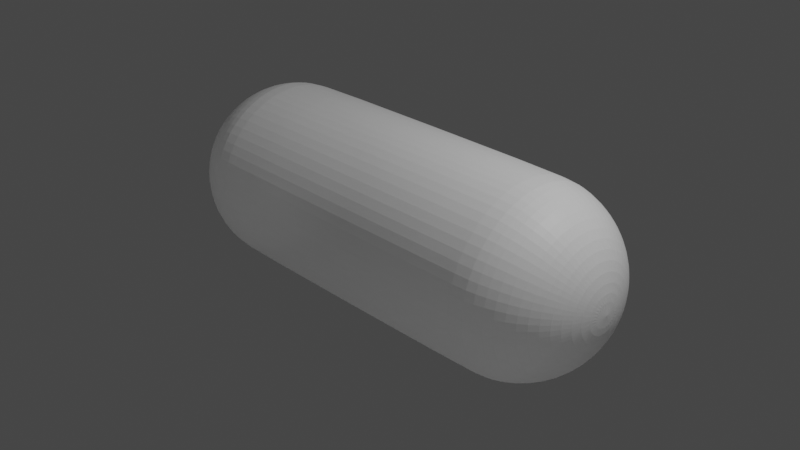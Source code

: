 # Source: capsule.blend  (saved by Blender 2.83.19; exported with 4.5.12 LTS)
import bpy
from mathutils import Matrix  # noqa: F401  (used for matrix-valued properties, if any)

bpy.ops.wm.read_factory_settings(use_empty=True)
scene = bpy.context.scene
scene.name = 'Scene'

# ---- collections
col_collection = bpy.data.collections.new('Collection'); scene.collection.children.link(col_collection)

# ---- materials (node trees are filled in below, after node groups)
mat_material_001 = bpy.data.materials.new('Material.001')
mat_material_001.surface_render_method = 'BLENDED'
mat_material_001.blend_method = 'BLEND'
mat_material_001.alpha_threshold = 0.482
mat_material_001.use_backface_culling = True

# ---- material node trees
mat_material_001.use_nodes = True; mat_material_001.node_tree.nodes.clear()
_N = mat_material_001.node_tree.nodes; _L = mat_material_001.node_tree.links
n0 = _N.new('ShaderNodeBsdfPrincipled'); n0.name = 'Principled BSDF'; n0.location = (10, 300)
n0.distribution = 'GGX'
n0.subsurface_method = 'BURLEY'
n0.inputs[0].default_value = (1.0, 1.0, 1.0, 1.0)
n0.inputs[3].default_value = 1.45
n0.inputs[4].default_value = 0.5872
n0.inputs[27].default_value = (0.0, 0.0, 0.0, 1.0)
n0.inputs[28].default_value = 1.0
n1 = _N.new('ShaderNodeOutputMaterial'); n1.name = 'Material Output'; n1.location = (300, 300)
_L.new(n0.outputs[0], n1.inputs[0])
n1.is_active_output = True

# ---- world
world_world = bpy.data.worlds.new('World'); scene.world = world_world
world_world.use_nodes = True; world_world.node_tree.nodes.clear()
_N = world_world.node_tree.nodes; _L = world_world.node_tree.links
n0 = _N.new('ShaderNodeOutputWorld'); n0.name = 'World Output'; n0.location = (300, 300)
n1 = _N.new('ShaderNodeBackground'); n1.name = 'Background'; n1.location = (10, 300)
n1.inputs[0].default_value = (0.05088, 0.05088, 0.05088, 1.0)
_L.new(n1.outputs[0], n0.inputs[0])
n0.is_active_output = True
world_world.color = (0.05088, 0.05088, 0.05088)
world_world.use_sun_shadow = False
world_world.sun_shadow_jitter_overblur = 0.0

# ---- cameras
cam_camera = bpy.data.cameras.new('Camera')
cam_camera.clip_end = 100.0
cam_camera.ortho_scale = 7.314

# ---- lights
light_light = bpy.data.lights.new('Light', 'POINT')
light_light.transmission_factor = 0.0
light_light.energy = 1000.0
light_light.shadow_soft_size = 0.1
light_light.shadow_maximum_resolution = 0.006
light_light.use_absolute_resolution = True

# ---- meshes
me_sphere = bpy.data.meshes.new('Sphere')
me_sphere.from_pydata([(1.214e-07, 0.1951, 2.589), (1.214e-07, 0.3827, 2.532), (1.214e-07, 0.5556, 2.44), (1.214e-07, 0.7071, 2.315), (1.214e-07, 0.8315, 2.164), (1.214e-07, 0.9239, 1.991), (1.214e-07, 0.9808, 1.803), (-1.21e-07, 0.9985, -1.617), (-1.21e-07, 0.9808, -1.797), (-1.21e-07, 0.5556, -2.434), (0.03806, 0.1913, 2.589), (0.07466, 0.3753, 2.532), (0.1084, 0.5449, 2.44), (0.1379, 0.6935, 2.315), (0.1622, 0.8155, 2.164), (0.1802, 0.9061, 1.991), (0.1913, 0.9619, 1.803), (0.1948, 0.9793, -1.617), (0.1913, 0.9619, -1.797), (0.1802, 0.9061, -1.985), (0.1622, 0.8155, -2.158), (0.1379, 0.6935, -2.309), (0.1084, 0.5449, -2.434), (0.07466, 0.3753, -2.526), (0.03806, 0.1913, -2.583), (0.07466, 0.1802, 2.589), (0.1464, 0.3536, 2.532), (0.2126, 0.5133, 2.44), (0.2706, 0.6533, 2.315), (0.3182, 0.7682, 2.164), (0.3536, 0.8536, 1.991), (0.3753, 0.9061, 1.803), (0.3821, 0.9225, -1.617), (0.3753, 0.9061, -1.797), (0.3536, 0.8536, -1.985), (0.3182, 0.7682, -2.158), (0.2706, 0.6533, -2.309), (0.2126, 0.5133, -2.434), (0.1464, 0.3536, -2.526), (0.07466, 0.1802, -2.583), (0.1084, 0.1622, 2.589), (0.2126, 0.3182, 2.532), (0.3087, 0.4619, 2.44), (0.3928, 0.5879, 2.315), (0.4619, 0.6913, 2.164), (0.5133, 0.7682, 1.991), (0.5449, 0.8155, 1.803), (0.5547, 0.8302, -1.617), (0.5449, 0.8155, -1.797), (0.5133, 0.7682, -1.985), (0.4619, 0.6913, -2.158), (0.3928, 0.5879, -2.309), (0.3087, 0.4619, -2.434), (0.2126, 0.3182, -2.526), (0.1084, 0.1622, -2.583), (0.138, 0.1379, 2.589), (0.2706, 0.2706, 2.532), (0.3928, 0.3928, 2.44), (0.5, 0.5, 2.315), (0.5879, 0.5879, 2.164), (0.6533, 0.6533, 1.991), (0.6935, 0.6935, 1.803), (0.7061, 0.7061, -1.617), (0.6935, 0.6935, -1.797), (0.6533, 0.6533, -1.985), (0.5879, 0.5879, -2.158), (0.5, 0.5, -2.309), (0.3928, 0.3928, -2.434), (0.2706, 0.2706, -2.526), (0.1379, 0.1379, -2.583), (0.1622, 0.1084, 2.589), (0.3182, 0.2126, 2.532), (0.4619, 0.3087, 2.44), (0.5879, 0.3928, 2.315), (0.6913, 0.4619, 2.164), (0.7682, 0.5133, 1.991), (0.8155, 0.5449, 1.803), (0.8302, 0.5547, -1.617), (0.8155, 0.5449, -1.797), (0.7682, 0.5133, -1.985), (0.6913, 0.4619, -2.158), (0.5879, 0.3928, -2.309), (0.4619, 0.3087, -2.434), (0.3182, 0.2126, -2.526), (0.1622, 0.1084, -2.583), (0.1802, 0.07466, 2.589), (0.3536, 0.1464, 2.532), (0.5133, 0.2126, 2.44), (0.6533, 0.2706, 2.315), (0.7682, 0.3182, 2.164), (0.8536, 0.3536, 1.991), (0.9061, 0.3753, 1.803), (0.9225, 0.3821, -1.617), (0.9061, 0.3753, -1.797), (0.8536, 0.3536, -1.985), (0.7682, 0.3182, -2.158), (0.6533, 0.2706, -2.309), (0.5133, 0.2126, -2.434), (0.3536, 0.1464, -2.526), (0.1802, 0.07466, -2.583), (0.1913, 0.03806, 2.589), (0.3753, 0.07466, 2.532), (0.5449, 0.1084, 2.44), (0.6935, 0.1379, 2.315), (0.8155, 0.1622, 2.164), (0.9061, 0.1802, 1.991), (0.9619, 0.1913, 1.803), (0.9793, 0.1948, -1.617), (0.9619, 0.1913, -1.797), (0.9061, 0.1802, -1.985), (0.8155, 0.1622, -2.158), (0.6935, 0.1379, -2.309), (0.5449, 0.1084, -2.434), (0.3753, 0.07466, -2.526), (0.1913, 0.03806, -2.583), (0.1951, -3.266e-07, 2.589), (0.3827, -3.192e-07, 2.532), (0.5556, -3.117e-07, 2.44), (0.7071, -3.192e-07, 2.315), (0.8315, -3.341e-07, 2.164), (0.9239, -2.745e-07, 1.991), (0.9808, -3.937e-07, 1.803), (0.9985, -3.799e-07, -1.617), (0.9808, -3.937e-07, -1.797), (0.9239, -2.298e-07, -1.985), (0.8315, -3.341e-07, -2.158), (0.7071, -3.192e-07, -2.309), (0.5556, -3.415e-07, -2.434), (0.3827, -3.043e-07, -2.526), (0.1951, -3.08e-07, -2.583), (0.1913, -0.03806, 2.589), (0.3753, -0.07466, 2.532), (0.5449, -0.1084, 2.44), (0.6935, -0.138, 2.315), (0.8155, -0.1622, 2.164), (0.9061, -0.1802, 1.991), (0.9619, -0.1913, 1.803), (0.9793, -0.1948, -1.617), (0.9619, -0.1913, -1.797), (0.9061, -0.1802, -1.985), (0.8155, -0.1622, -2.158), (0.6935, -0.138, -2.309), (0.5449, -0.1084, -2.434), (0.3753, -0.07466, -2.526), (0.1913, -0.03806, -2.583), (0.1802, -0.07466, 2.589), (0.3536, -0.1464, 2.532), (0.5133, -0.2126, 2.44), (0.6533, -0.2706, 2.315), (0.7682, -0.3182, 2.164), (0.8536, -0.3536, 1.991), (0.9061, -0.3753, 1.803), (0.9225, -0.3821, -1.617), (0.9061, -0.3753, -1.797), (0.8536, -0.3536, -1.985), (0.7682, -0.3182, -2.158), (0.6533, -0.2706, -2.309), (0.5133, -0.2126, -2.434), (0.3536, -0.1464, -2.526), (0.1802, -0.07466, -2.583), (0.1622, -0.1084, 2.589), (0.3182, -0.2126, 2.532), (0.4619, -0.3087, 2.44), (0.5879, -0.3928, 2.315), (0.6913, -0.4619, 2.164), (0.7682, -0.5133, 1.991), (0.8155, -0.5449, 1.803), (0.8302, -0.5547, -1.617), (0.8155, -0.5449, -1.797), (0.7682, -0.5133, -1.985), (0.6913, -0.4619, -2.158), (0.5879, -0.3928, -2.309), (0.4619, -0.3087, -2.434), (0.3182, -0.2126, -2.526), (0.1622, -0.1084, -2.583), (0.1379, -0.138, 2.589), (0.2706, -0.2706, 2.532), (0.3928, -0.3928, 2.44), (0.5, -0.5, 2.315), (0.5879, -0.5879, 2.164), (0.6533, -0.6533, 1.991), (0.6935, -0.6935, 1.803), (0.7061, -0.7061, -1.617), (0.6935, -0.6935, -1.797), (0.6533, -0.6533, -1.985), (0.5879, -0.5879, -2.158), (0.5, -0.5, -2.309), (0.3928, -0.3928, -2.434), (0.2706, -0.2706, -2.526), (0.1379, -0.138, -2.583), (0.1084, -0.1622, 2.589), (0.2126, -0.3182, 2.532), (0.3087, -0.4619, 2.44), (0.3928, -0.5879, 2.315), (0.4619, -0.6913, 2.164), (0.5133, -0.7682, 1.991), (0.5449, -0.8155, 1.803), (0.5547, -0.8302, -1.617), (0.5449, -0.8155, -1.797), (0.5133, -0.7682, -1.985), (0.4619, -0.6913, -2.158), (0.3928, -0.5879, -2.309), (0.3087, -0.4619, -2.434), (0.2126, -0.3182, -2.526), (0.1084, -0.1622, -2.583), (-1.21e-07, -3.258e-07, -2.602), (0.07466, -0.1802, 2.589), (0.1464, -0.3536, 2.532), (0.2126, -0.5133, 2.44), (0.2706, -0.6533, 2.315), (0.3182, -0.7682, 2.164), (0.3536, -0.8536, 1.991), (0.3753, -0.9061, 1.803), (0.3821, -0.9225, -1.617), (0.3753, -0.9061, -1.797), (0.3536, -0.8536, -1.985), (0.3182, -0.7682, -2.158), (0.2706, -0.6533, -2.309), (0.2126, -0.5133, -2.434), (0.1464, -0.3536, -2.526), (0.07466, -0.1802, -2.583), (0.03806, -0.1913, 2.589), (0.07466, -0.3753, 2.532), (0.1084, -0.5449, 2.44), (0.1379, -0.6935, 2.315), (0.1622, -0.8155, 2.164), (0.1802, -0.9061, 1.991), (0.1913, -0.9619, 1.803), (0.1948, -0.9793, -1.617), (0.1913, -0.9619, -1.797), (0.1802, -0.9061, -1.985), (0.1622, -0.8155, -2.158), (0.1379, -0.6935, -2.309), (0.1084, -0.5449, -2.434), (0.07466, -0.3753, -2.526), (0.03806, -0.1913, -2.583), (1.142e-07, -0.1951, 2.589), (1.626e-07, -0.3827, 2.532), (1.477e-07, -0.5556, 2.44), (9.558e-08, -0.7071, 2.315), (3.598e-08, -0.8315, 2.164), (1.85e-07, -0.9239, 1.991), (3.598e-08, -0.9808, 1.803), (-2.201e-07, -0.9985, -1.617), (-2.064e-07, -0.9808, -1.797), (-5.739e-08, -0.9239, -1.985), (-2.064e-07, -0.8315, -2.158), (-1.468e-07, -0.7071, -2.309), (-1.319e-07, -0.5556, -2.434), (-1.17e-07, -0.3827, -2.526), (-1.17e-07, -0.1951, -2.583), (-0.03806, -0.1913, 2.589), (-0.07466, -0.3753, 2.532), (-0.1084, -0.5449, 2.44), (-0.1379, -0.6935, 2.315), (-0.1622, -0.8155, 2.164), (-0.1802, -0.9061, 1.991), (-0.1913, -0.9619, 1.803), (-0.1948, -0.9793, -1.617), (-0.1913, -0.9619, -1.797), (-0.1802, -0.9061, -1.985), (-0.1622, -0.8155, -2.158), (-0.1379, -0.6935, -2.309), (-0.1084, -0.5449, -2.434), (-0.07466, -0.3753, -2.526), (-0.03806, -0.1913, -2.583), (-0.07466, -0.1802, 2.589), (-0.1464, -0.3536, 2.532), (-0.2126, -0.5133, 2.44), (-0.2706, -0.6533, 2.315), (-0.3182, -0.7682, 2.164), (-0.3536, -0.8536, 1.991), (-0.3753, -0.9061, 1.803), (-0.3821, -0.9225, -1.617), (-0.3753, -0.9061, -1.797), (-0.3536, -0.8536, -1.985), (-0.3182, -0.7682, -2.158), (-0.2706, -0.6533, -2.309), (-0.2126, -0.5133, -2.434), (-0.1464, -0.3536, -2.526), (-0.07466, -0.1802, -2.583), (-0.1084, -0.1622, 2.589), (-0.2126, -0.3182, 2.532), (-0.3087, -0.4619, 2.44), (-0.3928, -0.5879, 2.315), (-0.4619, -0.6913, 2.164), (-0.5133, -0.7682, 1.991), (-0.5449, -0.8155, 1.803), (-0.5547, -0.8302, -1.617), (-0.5449, -0.8155, -1.797), (-0.5133, -0.7682, -1.985), (-0.4619, -0.6913, -2.158), (-0.3928, -0.5879, -2.309), (-0.3087, -0.4619, -2.434), (-0.2126, -0.3182, -2.526), (-0.1084, -0.1622, -2.583), (-1.09e-07, -5.562e-07, 2.608), (-0.1379, -0.138, 2.589), (-0.2706, -0.2706, 2.532), (-0.3928, -0.3928, 2.44), (-0.5, -0.5, 2.315), (-0.5879, -0.5879, 2.164), (-0.6533, -0.6533, 1.991), (-0.6935, -0.6935, 1.803), (-0.7061, -0.7061, -1.617), (-0.6935, -0.6935, -1.797), (-0.6533, -0.6533, -1.985), (-0.5879, -0.5879, -2.158), (-0.5, -0.5, -2.309), (-0.3928, -0.3928, -2.434), (-0.2706, -0.2706, -2.526), (-0.1379, -0.1379, -2.583), (-0.1622, -0.1084, 2.589), (-0.3182, -0.2126, 2.532), (-0.4619, -0.3087, 2.44), (-0.5879, -0.3928, 2.315), (-0.6913, -0.4619, 2.164), (-0.7682, -0.5133, 1.991), (-0.8155, -0.5449, 1.803), (-0.8302, -0.5547, -1.617), (-0.8155, -0.5449, -1.797), (-0.7682, -0.5133, -1.985), (-0.6913, -0.4619, -2.158), (-0.5879, -0.3928, -2.309), (-0.4619, -0.3087, -2.434), (-0.3182, -0.2126, -2.526), (-0.1622, -0.1084, -2.583), (-0.1802, -0.07466, 2.589), (-0.3536, -0.1464, 2.532), (-0.5133, -0.2126, 2.44), (-0.6533, -0.2706, 2.315), (-0.7682, -0.3182, 2.164), (-0.8536, -0.3536, 1.991), (-0.9061, -0.3753, 1.803), (-0.9225, -0.3821, -1.617), (-0.9061, -0.3753, -1.797), (-0.8536, -0.3536, -1.985), (-0.7682, -0.3182, -2.158), (-0.6533, -0.2706, -2.309), (-0.5133, -0.2126, -2.434), (-0.3536, -0.1464, -2.526), (-0.1802, -0.07466, -2.583), (-0.1913, -0.03806, 2.589), (-0.3753, -0.07466, 2.532), (-0.5449, -0.1084, 2.44), (-0.6935, -0.1379, 2.315), (-0.8155, -0.1622, 2.164), (-0.9061, -0.1802, 1.991), (-0.9619, -0.1913, 1.803), (-0.9793, -0.1948, -1.617), (-0.9619, -0.1913, -1.797), (-0.9061, -0.1802, -1.985), (-0.8155, -0.1622, -2.158), (-0.6935, -0.1379, -2.309), (-0.5449, -0.1084, -2.434), (-0.3753, -0.07466, -2.526), (-0.1913, -0.03806, -2.583), (-0.1951, -3.117e-07, 2.589), (-0.3827, -2.819e-07, 2.532), (-0.5556, -2.819e-07, 2.44), (-0.7071, -1.851e-07, 2.315), (-0.8315, -1.404e-07, 2.164), (-0.9239, -3.192e-07, 1.991), (-0.9808, -9.567e-08, 1.803), (-0.9985, -1.369e-07, -1.617), (-0.9808, -9.567e-08, -1.797), (-0.9239, -3.192e-07, -1.985), (-0.8315, -1.404e-07, -2.158), (-0.7071, -1.851e-07, -2.309), (-0.5556, -2.596e-07, -2.434), (-0.3827, -2.521e-07, -2.526), (-0.1951, -3.155e-07, -2.583), (-0.1913, 0.03806, 2.589), (-0.3753, 0.07466, 2.532), (-0.5449, 0.1084, 2.44), (-0.6935, 0.1379, 2.315), (-0.8155, 0.1622, 2.164), (-0.9061, 0.1802, 1.991), (-0.9619, 0.1913, 1.803), (-0.9793, 0.1948, -1.617), (-0.9619, 0.1913, -1.797), (-0.9061, 0.1802, -1.985), (-0.8155, 0.1622, -2.158), (-0.6935, 0.1379, -2.309), (-0.5449, 0.1084, -2.434), (-0.3753, 0.07466, -2.526), (-0.1913, 0.03806, -2.583), (-0.1802, 0.07466, 2.589), (-0.3536, 0.1464, 2.532), (-0.5133, 0.2126, 2.44), (-0.6533, 0.2706, 2.315), (-0.7682, 0.3182, 2.164), (-0.8536, 0.3536, 1.991), (-0.9061, 0.3753, 1.803), (-0.9225, 0.3821, -1.617), (-0.9061, 0.3753, -1.797), (-0.8536, 0.3536, -1.985), (-0.7682, 0.3182, -2.158), (-0.6533, 0.2706, -2.309), (-0.5133, 0.2126, -2.434), (-0.3536, 0.1464, -2.526), (-0.1802, 0.07466, -2.583), (-0.1622, 0.1084, 2.589), (-0.3182, 0.2126, 2.532), (-0.4619, 0.3087, 2.44), (-0.5879, 0.3928, 2.315), (-0.6913, 0.4619, 2.164), (-0.7682, 0.5133, 1.991), (-0.8155, 0.5449, 1.803), (-0.8302, 0.5547, -1.617), (-0.8155, 0.5449, -1.797), (-0.7682, 0.5133, -1.985), (-0.6913, 0.4619, -2.158), (-0.5879, 0.3928, -2.309), (-0.4619, 0.3087, -2.434), (-0.3182, 0.2126, -2.526), (-0.1622, 0.1084, -2.583), (-0.1379, 0.1379, 2.589), (-0.2706, 0.2706, 2.532), (-0.3928, 0.3928, 2.44), (-0.5, 0.5, 2.315), (-0.5879, 0.5879, 2.164), (-0.6533, 0.6533, 1.991), (-0.6935, 0.6935, 1.803), (-0.7061, 0.7061, -1.617), (-0.6935, 0.6935, -1.797), (-0.6533, 0.6533, -1.985), (-0.5879, 0.5879, -2.158), (-0.5, 0.5, -2.309), (-0.3928, 0.3928, -2.434), (-0.2706, 0.2706, -2.526), (-0.1379, 0.1379, -2.583), (-0.1084, 0.1622, 2.589), (-0.2126, 0.3182, 2.532), (-0.3087, 0.4619, 2.44), (-0.3928, 0.5879, 2.315), (-0.4619, 0.6913, 2.164), (-0.5133, 0.7682, 1.991), (-0.5449, 0.8155, 1.803), (-0.5547, 0.8302, -1.617), (-0.5449, 0.8155, -1.797), (-0.5133, 0.7682, -1.985), (-0.4619, 0.6913, -2.158), (-0.3928, 0.5879, -2.309), (-0.3087, 0.4619, -2.434), (-0.2126, 0.3182, -2.526), (-0.1084, 0.1622, -2.583), (-0.07466, 0.1802, 2.589), (-0.1464, 0.3536, 2.532), (-0.2126, 0.5133, 2.44), (-0.2706, 0.6533, 2.315), (-0.3182, 0.7682, 2.164), (-0.3536, 0.8536, 1.991), (-0.3753, 0.9061, 1.803), (-0.3821, 0.9225, -1.617), (-0.3753, 0.9061, -1.797), (-0.3536, 0.8536, -1.985), (-0.3182, 0.7682, -2.158), (-0.2706, 0.6533, -2.309), (-0.2126, 0.5133, -2.434), (-0.1464, 0.3536, -2.526), (-0.07466, 0.1802, -2.583), (-0.03806, 0.1913, 2.589), (-0.07466, 0.3753, 2.532), (-0.1084, 0.5449, 2.44), (-0.1379, 0.6935, 2.315), (-0.1622, 0.8155, 2.164), (-0.1802, 0.9061, 1.991), (-0.1913, 0.9619, 1.803), (-0.1948, 0.9793, -1.617), (-0.1913, 0.9619, -1.797), (-0.1802, 0.9061, -1.985), (-0.1622, 0.8155, -2.158), (-0.1379, 0.6935, -2.309), (-0.1084, 0.5449, -2.434), (-0.07466, 0.3753, -2.526), (-0.03806, 0.1913, -2.583), (-5.739e-08, 0.9239, -1.985), (1.512e-07, 0.8315, -2.158), (3.202e-08, 0.7071, -2.309), (-4.249e-08, 0.3827, -2.526), (-1.058e-07, 0.1951, -2.583), (1.214e-07, 0.998, 1.629), (0.1947, 0.9788, 1.629), (0.3819, 0.922, 1.629), (0.5544, 0.8298, 1.629), (0.7057, 0.7057, 1.629), (0.8298, 0.5544, 1.629), (0.922, 0.3819, 1.629), (0.9788, 0.1947, 1.629), (0.998, -3.804e-07, 1.629), (0.9788, -0.1947, 1.629), (0.922, -0.3819, 1.629), (0.8298, -0.5544, 1.629), (0.7057, -0.7057, 1.629), (0.5544, -0.8298, 1.629), (0.3819, -0.922, 1.629), (0.1947, -0.9788, 1.629), (2.266e-08, -0.998, 1.629), (-0.1947, -0.9788, 1.629), (-0.3819, -0.922, 1.629), (-0.5544, -0.8298, 1.629), (-0.7057, -0.7057, 1.629), (-0.8298, -0.5544, 1.629), (-0.922, -0.3819, 1.629), (-0.9788, -0.1947, 1.629), (-0.998, -1.356e-07, 1.629), (-0.9788, 0.1947, 1.629), (-0.922, 0.3819, 1.629), (-0.8298, 0.5544, 1.629), (-0.7057, 0.7057, 1.629), (-0.5544, 0.8298, 1.629), (-0.3819, 0.922, 1.629), (-0.1947, 0.9788, 1.629)], [], [(5, 4, 14, 15), (480, 9, 22, 23), (6, 5, 15, 16), (481, 480, 23, 24), (482, 6, 16, 483), (0, 296, 10), (205, 481, 24), (8, 7, 17, 18), (1, 0, 10, 11), (477, 8, 18, 19), (2, 1, 11, 12), (478, 477, 19, 20), (3, 2, 12, 13), (479, 478, 20, 21), (4, 3, 13, 14), (9, 479, 21, 22), (21, 20, 35, 36), (14, 13, 28, 29), (22, 21, 36, 37), (15, 14, 29, 30), (23, 22, 37, 38), (16, 15, 30, 31), (24, 23, 38, 39), (483, 16, 31, 484), (10, 296, 25), (205, 24, 39), (18, 17, 32, 33), (11, 10, 25, 26), (19, 18, 33, 34), (12, 11, 26, 27), (20, 19, 34, 35), (13, 12, 27, 28), (205, 39, 54), (33, 32, 47, 48), (26, 25, 40, 41), (34, 33, 48, 49), (27, 26, 41, 42), (35, 34, 49, 50), (28, 27, 42, 43), (36, 35, 50, 51), (29, 28, 43, 44), (37, 36, 51, 52), (30, 29, 44, 45), (38, 37, 52, 53), (31, 30, 45, 46), (39, 38, 53, 54), (484, 31, 46, 485), (25, 296, 40), (52, 51, 66, 67), (45, 44, 59, 60), (53, 52, 67, 68), (46, 45, 60, 61), (54, 53, 68, 69), (485, 46, 61, 486), (40, 296, 55), (205, 54, 69), (48, 47, 62, 63), (41, 40, 55, 56), (49, 48, 63, 64), (42, 41, 56, 57), (50, 49, 64, 65), (43, 42, 57, 58), (51, 50, 65, 66), (44, 43, 58, 59), (56, 55, 70, 71), (64, 63, 78, 79), (57, 56, 71, 72), (65, 64, 79, 80), (58, 57, 72, 73), (66, 65, 80, 81), (59, 58, 73, 74), (67, 66, 81, 82), (60, 59, 74, 75), (68, 67, 82, 83), (61, 60, 75, 76), (69, 68, 83, 84), (486, 61, 76, 487), (55, 296, 70), (205, 69, 84), (63, 62, 77, 78), (75, 74, 89, 90), (83, 82, 97, 98), (76, 75, 90, 91), (84, 83, 98, 99), (487, 76, 91, 488), (70, 296, 85), (205, 84, 99), (78, 77, 92, 93), (71, 70, 85, 86), (79, 78, 93, 94), (72, 71, 86, 87), (80, 79, 94, 95), (73, 72, 87, 88), (81, 80, 95, 96), (74, 73, 88, 89), (82, 81, 96, 97), (94, 93, 108, 109), (87, 86, 101, 102), (95, 94, 109, 110), (88, 87, 102, 103), (96, 95, 110, 111), (89, 88, 103, 104), (97, 96, 111, 112), (90, 89, 104, 105), (98, 97, 112, 113), (91, 90, 105, 106), (99, 98, 113, 114), (488, 91, 106, 489), (85, 296, 100), (205, 99, 114), (93, 92, 107, 108), (86, 85, 100, 101), (113, 112, 127, 128), (106, 105, 120, 121), (114, 113, 128, 129), (489, 106, 121, 490), (100, 296, 115), (205, 114, 129), (108, 107, 122, 123), (101, 100, 115, 116), (109, 108, 123, 124), (102, 101, 116, 117), (110, 109, 124, 125), (103, 102, 117, 118), (111, 110, 125, 126), (104, 103, 118, 119), (112, 111, 126, 127), (105, 104, 119, 120), (117, 116, 131, 132), (125, 124, 139, 140), (118, 117, 132, 133), (126, 125, 140, 141), (119, 118, 133, 134), (127, 126, 141, 142), (120, 119, 134, 135), (128, 127, 142, 143), (121, 120, 135, 136), (129, 128, 143, 144), (490, 121, 136, 491), (115, 296, 130), (205, 129, 144), (123, 122, 137, 138), (116, 115, 130, 131), (124, 123, 138, 139), (136, 135, 150, 151), (144, 143, 158, 159), (491, 136, 151, 492), (130, 296, 145), (205, 144, 159), (138, 137, 152, 153), (131, 130, 145, 146), (139, 138, 153, 154), (132, 131, 146, 147), (140, 139, 154, 155), (133, 132, 147, 148), (141, 140, 155, 156), (134, 133, 148, 149), (142, 141, 156, 157), (135, 134, 149, 150), (143, 142, 157, 158), (155, 154, 169, 170), (148, 147, 162, 163), (156, 155, 170, 171), (149, 148, 163, 164), (157, 156, 171, 172), (150, 149, 164, 165), (158, 157, 172, 173), (151, 150, 165, 166), (159, 158, 173, 174), (492, 151, 166, 493), (145, 296, 160), (205, 159, 174), (153, 152, 167, 168), (146, 145, 160, 161), (154, 153, 168, 169), (147, 146, 161, 162), (174, 173, 188, 189), (493, 166, 181, 494), (160, 296, 175), (205, 174, 189), (168, 167, 182, 183), (161, 160, 175, 176), (169, 168, 183, 184), (162, 161, 176, 177), (170, 169, 184, 185), (163, 162, 177, 178), (171, 170, 185, 186), (164, 163, 178, 179), (172, 171, 186, 187), (165, 164, 179, 180), (173, 172, 187, 188), (166, 165, 180, 181), (186, 185, 200, 201), (179, 178, 193, 194), (187, 186, 201, 202), (180, 179, 194, 195), (188, 187, 202, 203), (181, 180, 195, 196), (189, 188, 203, 204), (494, 181, 196, 495), (175, 296, 190), (205, 189, 204), (183, 182, 197, 198), (176, 175, 190, 191), (184, 183, 198, 199), (177, 176, 191, 192), (185, 184, 199, 200), (178, 177, 192, 193), (190, 296, 206), (205, 204, 220), (198, 197, 213, 214), (191, 190, 206, 207), (199, 198, 214, 215), (192, 191, 207, 208), (200, 199, 215, 216), (193, 192, 208, 209), (201, 200, 216, 217), (194, 193, 209, 210), (202, 201, 217, 218), (195, 194, 210, 211), (203, 202, 218, 219), (196, 195, 211, 212), (204, 203, 219, 220), (495, 196, 212, 496), (210, 209, 224, 225), (218, 217, 232, 233), (211, 210, 225, 226), (219, 218, 233, 234), (212, 211, 226, 227), (220, 219, 234, 235), (496, 212, 227, 497), (206, 296, 221), (205, 220, 235), (214, 213, 228, 229), (207, 206, 221, 222), (215, 214, 229, 230), (208, 207, 222, 223), (216, 215, 230, 231), (209, 208, 223, 224), (217, 216, 231, 232), (229, 228, 243, 244), (222, 221, 236, 237), (230, 229, 244, 245), (223, 222, 237, 238), (231, 230, 245, 246), (224, 223, 238, 239), (232, 231, 246, 247), (225, 224, 239, 240), (233, 232, 247, 248), (226, 225, 240, 241), (234, 233, 248, 249), (227, 226, 241, 242), (235, 234, 249, 250), (497, 227, 242, 498), (221, 296, 236), (205, 235, 250), (248, 247, 262, 263), (241, 240, 255, 256), (249, 248, 263, 264), (242, 241, 256, 257), (250, 249, 264, 265), (498, 242, 257, 499), (236, 296, 251), (205, 250, 265), (244, 243, 258, 259), (237, 236, 251, 252), (245, 244, 259, 260), (238, 237, 252, 253), (246, 245, 260, 261), (239, 238, 253, 254), (247, 246, 261, 262), (240, 239, 254, 255), (252, 251, 266, 267), (260, 259, 274, 275), (253, 252, 267, 268), (261, 260, 275, 276), (254, 253, 268, 269), (262, 261, 276, 277), (255, 254, 269, 270), (263, 262, 277, 278), (256, 255, 270, 271), (264, 263, 278, 279), (257, 256, 271, 272), (265, 264, 279, 280), (499, 257, 272, 500), (251, 296, 266), (205, 265, 280), (259, 258, 273, 274), (271, 270, 285, 286), (279, 278, 293, 294), (272, 271, 286, 287), (280, 279, 294, 295), (500, 272, 287, 501), (266, 296, 281), (205, 280, 295), (274, 273, 288, 289), (267, 266, 281, 282), (275, 274, 289, 290), (268, 267, 282, 283), (276, 275, 290, 291), (269, 268, 283, 284), (277, 276, 291, 292), (270, 269, 284, 285), (278, 277, 292, 293), (290, 289, 305, 306), (283, 282, 298, 299), (291, 290, 306, 307), (284, 283, 299, 300), (292, 291, 307, 308), (285, 284, 300, 301), (293, 292, 308, 309), (286, 285, 301, 302), (294, 293, 309, 310), (287, 286, 302, 303), (295, 294, 310, 311), (501, 287, 303, 502), (281, 296, 297), (205, 295, 311), (289, 288, 304, 305), (282, 281, 297, 298), (310, 309, 324, 325), (303, 302, 317, 318), (311, 310, 325, 326), (502, 303, 318, 503), (297, 296, 312), (205, 311, 326), (305, 304, 319, 320), (298, 297, 312, 313), (306, 305, 320, 321), (299, 298, 313, 314), (307, 306, 321, 322), (300, 299, 314, 315), (308, 307, 322, 323), (301, 300, 315, 316), (309, 308, 323, 324), (302, 301, 316, 317), (322, 321, 336, 337), (315, 314, 329, 330), (323, 322, 337, 338), (316, 315, 330, 331), (324, 323, 338, 339), (317, 316, 331, 332), (325, 324, 339, 340), (318, 317, 332, 333), (326, 325, 340, 341), (503, 318, 333, 504), (312, 296, 327), (205, 326, 341), (320, 319, 334, 335), (313, 312, 327, 328), (321, 320, 335, 336), (314, 313, 328, 329), (341, 340, 355, 356), (504, 333, 348, 505), (327, 296, 342), (205, 341, 356), (335, 334, 349, 350), (328, 327, 342, 343), (336, 335, 350, 351), (329, 328, 343, 344), (337, 336, 351, 352), (330, 329, 344, 345), (338, 337, 352, 353), (331, 330, 345, 346), (339, 338, 353, 354), (332, 331, 346, 347), (340, 339, 354, 355), (333, 332, 347, 348), (345, 344, 359, 360), (353, 352, 367, 368), (346, 345, 360, 361), (354, 353, 368, 369), (347, 346, 361, 362), (355, 354, 369, 370), (348, 347, 362, 363), (356, 355, 370, 371), (505, 348, 363, 506), (342, 296, 357), (205, 356, 371), (350, 349, 364, 365), (343, 342, 357, 358), (351, 350, 365, 366), (344, 343, 358, 359), (352, 351, 366, 367), (506, 363, 378, 507), (357, 296, 372), (205, 371, 386), (365, 364, 379, 380), (358, 357, 372, 373), (366, 365, 380, 381), (359, 358, 373, 374), (367, 366, 381, 382), (360, 359, 374, 375), (368, 367, 382, 383), (361, 360, 375, 376), (369, 368, 383, 384), (362, 361, 376, 377), (370, 369, 384, 385), (363, 362, 377, 378), (371, 370, 385, 386), (383, 382, 397, 398), (376, 375, 390, 391), (384, 383, 398, 399), (377, 376, 391, 392), (385, 384, 399, 400), (378, 377, 392, 393), (386, 385, 400, 401), (507, 378, 393, 508), (372, 296, 387), (205, 386, 401), (380, 379, 394, 395), (373, 372, 387, 388), (381, 380, 395, 396), (374, 373, 388, 389), (382, 381, 396, 397), (375, 374, 389, 390), (387, 296, 402), (205, 401, 416), (395, 394, 409, 410), (388, 387, 402, 403), (396, 395, 410, 411), (389, 388, 403, 404), (397, 396, 411, 412), (390, 389, 404, 405), (398, 397, 412, 413), (391, 390, 405, 406), (399, 398, 413, 414), (392, 391, 406, 407), (400, 399, 414, 415), (393, 392, 407, 408), (401, 400, 415, 416), (508, 393, 408, 509), (406, 405, 420, 421), (414, 413, 428, 429), (407, 406, 421, 422), (415, 414, 429, 430), (408, 407, 422, 423), (416, 415, 430, 431), (509, 408, 423, 510), (402, 296, 417), (205, 416, 431), (410, 409, 424, 425), (403, 402, 417, 418), (411, 410, 425, 426), (404, 403, 418, 419), (412, 411, 426, 427), (405, 404, 419, 420), (413, 412, 427, 428), (425, 424, 439, 440), (418, 417, 432, 433), (426, 425, 440, 441), (419, 418, 433, 434), (427, 426, 441, 442), (420, 419, 434, 435), (428, 427, 442, 443), (421, 420, 435, 436), (429, 428, 443, 444), (422, 421, 436, 437), (430, 429, 444, 445), (423, 422, 437, 438), (431, 430, 445, 446), (510, 423, 438, 511), (417, 296, 432), (205, 431, 446), (444, 443, 458, 459), (437, 436, 451, 452), (445, 444, 459, 460), (438, 437, 452, 453), (446, 445, 460, 461), (511, 438, 453, 512), (432, 296, 447), (205, 446, 461), (440, 439, 454, 455), (433, 432, 447, 448), (441, 440, 455, 456), (434, 433, 448, 449), (442, 441, 456, 457), (435, 434, 449, 450), (443, 442, 457, 458), (436, 435, 450, 451), (456, 455, 470, 471), (449, 448, 463, 464), (457, 456, 471, 472), (450, 449, 464, 465), (458, 457, 472, 473), (451, 450, 465, 466), (459, 458, 473, 474), (452, 451, 466, 467), (460, 459, 474, 475), (453, 452, 467, 468), (461, 460, 475, 476), (512, 453, 468, 513), (447, 296, 462), (205, 461, 476), (455, 454, 469, 470), (448, 447, 462, 463), (475, 474, 9, 480), (468, 467, 5, 6), (476, 475, 480, 481), (513, 468, 6, 482), (462, 296, 0), (205, 476, 481), (470, 469, 7, 8), (463, 462, 0, 1), (471, 470, 8, 477), (464, 463, 1, 2), (472, 471, 477, 478), (465, 464, 2, 3), (473, 472, 478, 479), (466, 465, 3, 4), (474, 473, 479, 9), (467, 466, 4, 5), (469, 513, 482, 7), (454, 512, 513, 469), (439, 511, 512, 454), (424, 510, 511, 439), (409, 509, 510, 424), (394, 508, 509, 409), (379, 507, 508, 394), (364, 506, 507, 379), (349, 505, 506, 364), (334, 504, 505, 349), (319, 503, 504, 334), (304, 502, 503, 319), (288, 501, 502, 304), (273, 500, 501, 288), (258, 499, 500, 273), (243, 498, 499, 258), (228, 497, 498, 243), (213, 496, 497, 228), (197, 495, 496, 213), (182, 494, 495, 197), (167, 493, 494, 182), (152, 492, 493, 167), (137, 491, 492, 152), (122, 490, 491, 137), (107, 489, 490, 122), (92, 488, 489, 107), (77, 487, 488, 92), (62, 486, 487, 77), (47, 485, 486, 62), (32, 484, 485, 47), (17, 483, 484, 32), (7, 482, 483, 17)])
_uv = me_sphere.uv_layers.new(name='UVMap')
_uv.uv.foreach_set('vector', [0.75, 0.625, 0.75, 0.6875, 0.7188, 0.6875, 0.7188, 0.625, 0.75, 0.125, 0.75, 0.1875, 0.7188, 0.1875, 0.7188, 0.125, 0.75, 0.5625, 0.75, 0.625, 0.7188, 0.625, 0.7188, 0.5625, 0.75, 0.0625, 0.75, 0.125, 0.7188, 0.125, 0.7187, 0.0625, 0.75, 0.5066, 0.75, 0.5625, 0.7188, 0.5625, 0.7188, 0.5066, 0.75, 0.9375, 0.7344, 1.0, 0.7187, 0.9375, 0.7344, 0.0, 0.75, 0.0625, 0.7187, 0.0625, 0.75, 0.4375, 0.75, 0.4951, 0.7188, 0.4951, 0.7188, 0.4375, 0.75, 0.875, 0.75, 0.9375, 0.7187, 0.9375, 0.7188, 0.875, 0.75, 0.375, 0.75, 0.4375, 0.7188, 0.4375, 0.7188, 0.375, 0.75, 0.8125, 0.75, 0.875, 0.7188, 0.875, 0.7188, 0.8125, 0.75, 0.3125, 0.75, 0.375, 0.7188, 0.375, 0.7188, 0.3125, 0.75, 0.75, 0.75, 0.8125, 0.7188, 0.8125, 0.7188, 0.75, 0.75, 0.25, 0.75, 0.3125, 0.7188, 0.3125, 0.7188, 0.25, 0.75, 0.6875, 0.75, 0.75, 0.7188, 0.75, 0.7188, 0.6875, 0.75, 0.1875, 0.75, 0.25, 0.7188, 0.25, 0.7188, 0.1875, 0.7188, 0.25, 0.7188, 0.3125, 0.6875, 0.3125, 0.6875, 0.25, 0.7188, 0.6875, 0.7188, 0.75, 0.6875, 0.75, 0.6875, 0.6875, 0.7188, 0.1875, 0.7188, 0.25, 0.6875, 0.25, 0.6875, 0.1875, 0.7188, 0.625, 0.7188, 0.6875, 0.6875, 0.6875, 0.6875, 0.625, 0.7188, 0.125, 0.7188, 0.1875, 0.6875, 0.1875, 0.6875, 0.125, 0.7188, 0.5625, 0.7188, 0.625, 0.6875, 0.625, 0.6875, 0.5625, 0.7187, 0.0625, 0.7188, 0.125, 0.6875, 0.125, 0.6875, 0.0625, 0.7188, 0.5066, 0.7188, 0.5625, 0.6875, 0.5625, 0.6875, 0.5066, 0.7187, 0.9375, 0.7031, 1.0, 0.6875, 0.9375, 0.7031, 0.0, 0.7187, 0.0625, 0.6875, 0.0625, 0.7188, 0.4375, 0.7188, 0.4951, 0.6875, 0.4951, 0.6875, 0.4375, 0.7188, 0.875, 0.7187, 0.9375, 0.6875, 0.9375, 0.6875, 0.875, 0.7188, 0.375, 0.7188, 0.4375, 0.6875, 0.4375, 0.6875, 0.375, 0.7188, 0.8125, 0.7188, 0.875, 0.6875, 0.875, 0.6875, 0.8125, 0.7188, 0.3125, 0.7188, 0.375, 0.6875, 0.375, 0.6875, 0.3125, 0.7188, 0.75, 0.7188, 0.8125, 0.6875, 0.8125, 0.6875, 0.75, 0.6719, 0.0, 0.6875, 0.0625, 0.6562, 0.0625, 0.6875, 0.4375, 0.6875, 0.4951, 0.6562, 0.4951, 0.6562, 0.4375, 0.6875, 0.875, 0.6875, 0.9375, 0.6562, 0.9375, 0.6562, 0.875, 0.6875, 0.375, 0.6875, 0.4375, 0.6562, 0.4375, 0.6562, 0.375, 0.6875, 0.8125, 0.6875, 0.875, 0.6562, 0.875, 0.6562, 0.8125, 0.6875, 0.3125, 0.6875, 0.375, 0.6562, 0.375, 0.6562, 0.3125, 0.6875, 0.75, 0.6875, 0.8125, 0.6562, 0.8125, 0.6562, 0.75, 0.6875, 0.25, 0.6875, 0.3125, 0.6562, 0.3125, 0.6562, 0.25, 0.6875, 0.6875, 0.6875, 0.75, 0.6562, 0.75, 0.6562, 0.6875, 0.6875, 0.1875, 0.6875, 0.25, 0.6562, 0.25, 0.6562, 0.1875, 0.6875, 0.625, 0.6875, 0.6875, 0.6562, 0.6875, 0.6562, 0.625, 0.6875, 0.125, 0.6875, 0.1875, 0.6562, 0.1875, 0.6562, 0.125, 0.6875, 0.5625, 0.6875, 0.625, 0.6562, 0.625, 0.6562, 0.5625, 0.6875, 0.0625, 0.6875, 0.125, 0.6562, 0.125, 0.6562, 0.0625, 0.6875, 0.5066, 0.6875, 0.5625, 0.6562, 0.5625, 0.6562, 0.5066, 0.6875, 0.9375, 0.6719, 1.0, 0.6562, 0.9375, 0.6562, 0.1875, 0.6562, 0.25, 0.625, 0.25, 0.625, 0.1875, 0.6562, 0.625, 0.6562, 0.6875, 0.625, 0.6875, 0.625, 0.625, 0.6562, 0.125, 0.6562, 0.1875, 0.625, 0.1875, 0.625, 0.125, 0.6562, 0.5625, 0.6562, 0.625, 0.625, 0.625, 0.625, 0.5625, 0.6562, 0.0625, 0.6562, 0.125, 0.625, 0.125, 0.625, 0.0625, 0.6562, 0.5066, 0.6562, 0.5625, 0.625, 0.5625, 0.625, 0.5066, 0.6562, 0.9375, 0.6406, 1.0, 0.625, 0.9375, 0.6406, 0.0, 0.6562, 0.0625, 0.625, 0.0625, 0.6562, 0.4375, 0.6562, 0.4951, 0.625, 0.4951, 0.625, 0.4375, 0.6562, 0.875, 0.6562, 0.9375, 0.625, 0.9375, 0.625, 0.875, 0.6562, 0.375, 0.6562, 0.4375, 0.625, 0.4375, 0.625, 0.375, 0.6562, 0.8125, 0.6562, 0.875, 0.625, 0.875, 0.625, 0.8125, 0.6562, 0.3125, 0.6562, 0.375, 0.625, 0.375, 0.625, 0.3125, 0.6562, 0.75, 0.6562, 0.8125, 0.625, 0.8125, 0.625, 0.75, 0.6562, 0.25, 0.6562, 0.3125, 0.625, 0.3125, 0.625, 0.25, 0.6562, 0.6875, 0.6562, 0.75, 0.625, 0.75, 0.625, 0.6875, 0.625, 0.875, 0.625, 0.9375, 0.5937, 0.9375, 0.5937, 0.875, 0.625, 0.375, 0.625, 0.4375, 0.5937, 0.4375, 0.5938, 0.375, 0.625, 0.8125, 0.625, 0.875, 0.5937, 0.875, 0.5937, 0.8125, 0.625, 0.3125, 0.625, 0.375, 0.5938, 0.375, 0.5937, 0.3125, 0.625, 0.75, 0.625, 0.8125, 0.5937, 0.8125, 0.5937, 0.75, 0.625, 0.25, 0.625, 0.3125, 0.5937, 0.3125, 0.5937, 0.25, 0.625, 0.6875, 0.625, 0.75, 0.5937, 0.75, 0.5937, 0.6875, 0.625, 0.1875, 0.625, 0.25, 0.5937, 0.25, 0.5937, 0.1875, 0.625, 0.625, 0.625, 0.6875, 0.5937, 0.6875, 0.5937, 0.625, 0.625, 0.125, 0.625, 0.1875, 0.5937, 0.1875, 0.5937, 0.125, 0.625, 0.5625, 0.625, 0.625, 0.5937, 0.625, 0.5937, 0.5625, 0.625, 0.0625, 0.625, 0.125, 0.5937, 0.125, 0.5937, 0.0625, 0.625, 0.5066, 0.625, 0.5625, 0.5937, 0.5625, 0.5937, 0.5066, 0.625, 0.9375, 0.6094, 1.0, 0.5937, 0.9375, 0.6094, 0.0, 0.625, 0.0625, 0.5937, 0.0625, 0.625, 0.4375, 0.625, 0.4951, 0.5937, 0.4951, 0.5937, 0.4375, 0.5937, 0.625, 0.5937, 0.6875, 0.5625, 0.6875, 0.5625, 0.625, 0.5937, 0.125, 0.5937, 0.1875, 0.5625, 0.1875, 0.5625, 0.125, 0.5937, 0.5625, 0.5937, 0.625, 0.5625, 0.625, 0.5625, 0.5625, 0.5937, 0.0625, 0.5937, 0.125, 0.5625, 0.125, 0.5625, 0.0625, 0.5937, 0.5066, 0.5937, 0.5625, 0.5625, 0.5625, 0.5625, 0.5066, 0.5937, 0.9375, 0.5781, 1.0, 0.5625, 0.9375, 0.5781, 0.0, 0.5937, 0.0625, 0.5625, 0.0625, 0.5937, 0.4375, 0.5937, 0.4951, 0.5625, 0.4951, 0.5625, 0.4375, 0.5937, 0.875, 0.5937, 0.9375, 0.5625, 0.9375, 0.5625, 0.875, 0.5938, 0.375, 0.5937, 0.4375, 0.5625, 0.4375, 0.5625, 0.375, 0.5937, 0.8125, 0.5937, 0.875, 0.5625, 0.875, 0.5625, 0.8125, 0.5937, 0.3125, 0.5938, 0.375, 0.5625, 0.375, 0.5625, 0.3125, 0.5937, 0.75, 0.5937, 0.8125, 0.5625, 0.8125, 0.5625, 0.75, 0.5937, 0.25, 0.5937, 0.3125, 0.5625, 0.3125, 0.5625, 0.25, 0.5937, 0.6875, 0.5937, 0.75, 0.5625, 0.75, 0.5625, 0.6875, 0.5937, 0.1875, 0.5937, 0.25, 0.5625, 0.25, 0.5625, 0.1875, 0.5625, 0.375, 0.5625, 0.4375, 0.5312, 0.4375, 0.5312, 0.375, 0.5625, 0.8125, 0.5625, 0.875, 0.5312, 0.875, 0.5312, 0.8125, 0.5625, 0.3125, 0.5625, 0.375, 0.5312, 0.375, 0.5312, 0.3125, 0.5625, 0.75, 0.5625, 0.8125, 0.5312, 0.8125, 0.5312, 0.75, 0.5625, 0.25, 0.5625, 0.3125, 0.5312, 0.3125, 0.5312, 0.25, 0.5625, 0.6875, 0.5625, 0.75, 0.5312, 0.75, 0.5312, 0.6875, 0.5625, 0.1875, 0.5625, 0.25, 0.5312, 0.25, 0.5312, 0.1875, 0.5625, 0.625, 0.5625, 0.6875, 0.5312, 0.6875, 0.5312, 0.625, 0.5625, 0.125, 0.5625, 0.1875, 0.5312, 0.1875, 0.5312, 0.125, 0.5625, 0.5625, 0.5625, 0.625, 0.5312, 0.625, 0.5312, 0.5625, 0.5625, 0.0625, 0.5625, 0.125, 0.5312, 0.125, 0.5312, 0.0625, 0.5625, 0.5066, 0.5625, 0.5625, 0.5312, 0.5625, 0.5312, 0.5066, 0.5625, 0.9375, 0.5469, 1.0, 0.5312, 0.9375, 0.5469, 0.0, 0.5625, 0.0625, 0.5312, 0.0625, 0.5625, 0.4375, 0.5625, 0.4951, 0.5312, 0.4951, 0.5312, 0.4375, 0.5625, 0.875, 0.5625, 0.9375, 0.5312, 0.9375, 0.5312, 0.875, 0.5312, 0.125, 0.5312, 0.1875, 0.5, 0.1875, 0.5, 0.125, 0.5312, 0.5625, 0.5312, 0.625, 0.5, 0.625, 0.5, 0.5625, 0.5312, 0.0625, 0.5312, 0.125, 0.5, 0.125, 0.5, 0.0625, 0.5312, 0.5066, 0.5312, 0.5625, 0.5, 0.5625, 0.5, 0.5066, 0.5312, 0.9375, 0.5156, 1.0, 0.5, 0.9375, 0.5156, 0.0, 0.5312, 0.0625, 0.5, 0.0625, 0.5312, 0.4375, 0.5312, 0.4951, 0.5, 0.4951, 0.5, 0.4375, 0.5312, 0.875, 0.5312, 0.9375, 0.5, 0.9375, 0.5, 0.875, 0.5312, 0.375, 0.5312, 0.4375, 0.5, 0.4375, 0.5, 0.375, 0.5312, 0.8125, 0.5312, 0.875, 0.5, 0.875, 0.5, 0.8125, 0.5312, 0.3125, 0.5312, 0.375, 0.5, 0.375, 0.5, 0.3125, 0.5312, 0.75, 0.5312, 0.8125, 0.5, 0.8125, 0.5, 0.75, 0.5312, 0.25, 0.5312, 0.3125, 0.5, 0.3125, 0.5, 0.25, 0.5312, 0.6875, 0.5312, 0.75, 0.5, 0.75, 0.5, 0.6875, 0.5312, 0.1875, 0.5312, 0.25, 0.5, 0.25, 0.5, 0.1875, 0.5312, 0.625, 0.5312, 0.6875, 0.5, 0.6875, 0.5, 0.625, 0.5, 0.8125, 0.5, 0.875, 0.4687, 0.875, 0.4687, 0.8125, 0.5, 0.3125, 0.5, 0.375, 0.4687, 0.375, 0.4687, 0.3125, 0.5, 0.75, 0.5, 0.8125, 0.4687, 0.8125, 0.4687, 0.75, 0.5, 0.25, 0.5, 0.3125, 0.4687, 0.3125, 0.4687, 0.25, 0.5, 0.6875, 0.5, 0.75, 0.4687, 0.75, 0.4687, 0.6875, 0.5, 0.1875, 0.5, 0.25, 0.4687, 0.25, 0.4687, 0.1875, 0.5, 0.625, 0.5, 0.6875, 0.4687, 0.6875, 0.4687, 0.625, 0.5, 0.125, 0.5, 0.1875, 0.4687, 0.1875, 0.4687, 0.125, 0.5, 0.5625, 0.5, 0.625, 0.4687, 0.625, 0.4687, 0.5625, 0.5, 0.0625, 0.5, 0.125, 0.4687, 0.125, 0.4687, 0.0625, 0.5, 0.5066, 0.5, 0.5625, 0.4687, 0.5625, 0.4687, 0.5066, 0.5, 0.9375, 0.4844, 1.0, 0.4687, 0.9375, 0.4844, 0.0, 0.5, 0.0625, 0.4687, 0.0625, 0.5, 0.4375, 0.5, 0.4951, 0.4687, 0.4951, 0.4687, 0.4375, 0.5, 0.875, 0.5, 0.9375, 0.4687, 0.9375, 0.4687, 0.875, 0.5, 0.375, 0.5, 0.4375, 0.4687, 0.4375, 0.4687, 0.375, 0.4687, 0.5625, 0.4687, 0.625, 0.4375, 0.625, 0.4375, 0.5625, 0.4687, 0.0625, 0.4687, 0.125, 0.4375, 0.125, 0.4375, 0.0625, 0.4687, 0.5066, 0.4687, 0.5625, 0.4375, 0.5625, 0.4375, 0.5066, 0.4687, 0.9375, 0.4531, 1.0, 0.4375, 0.9375, 0.4531, 0.0, 0.4687, 0.0625, 0.4375, 0.0625, 0.4687, 0.4375, 0.4687, 0.4951, 0.4375, 0.4951, 0.4375, 0.4375, 0.4687, 0.875, 0.4687, 0.9375, 0.4375, 0.9375, 0.4375, 0.875, 0.4687, 0.375, 0.4687, 0.4375, 0.4375, 0.4375, 0.4375, 0.375, 0.4687, 0.8125, 0.4687, 0.875, 0.4375, 0.875, 0.4375, 0.8125, 0.4687, 0.3125, 0.4687, 0.375, 0.4375, 0.375, 0.4375, 0.3125, 0.4687, 0.75, 0.4687, 0.8125, 0.4375, 0.8125, 0.4375, 0.75, 0.4687, 0.25, 0.4687, 0.3125, 0.4375, 0.3125, 0.4375, 0.25, 0.4687, 0.6875, 0.4687, 0.75, 0.4375, 0.75, 0.4375, 0.6875, 0.4687, 0.1875, 0.4687, 0.25, 0.4375, 0.25, 0.4375, 0.1875, 0.4687, 0.625, 0.4687, 0.6875, 0.4375, 0.6875, 0.4375, 0.625, 0.4687, 0.125, 0.4687, 0.1875, 0.4375, 0.1875, 0.4375, 0.125, 0.4375, 0.3125, 0.4375, 0.375, 0.4062, 0.375, 0.4062, 0.3125, 0.4375, 0.75, 0.4375, 0.8125, 0.4062, 0.8125, 0.4062, 0.75, 0.4375, 0.25, 0.4375, 0.3125, 0.4062, 0.3125, 0.4062, 0.25, 0.4375, 0.6875, 0.4375, 0.75, 0.4062, 0.75, 0.4062, 0.6875, 0.4375, 0.1875, 0.4375, 0.25, 0.4062, 0.25, 0.4062, 0.1875, 0.4375, 0.625, 0.4375, 0.6875, 0.4062, 0.6875, 0.4062, 0.625, 0.4375, 0.125, 0.4375, 0.1875, 0.4062, 0.1875, 0.4062, 0.125, 0.4375, 0.5625, 0.4375, 0.625, 0.4062, 0.625, 0.4062, 0.5625, 0.4375, 0.0625, 0.4375, 0.125, 0.4062, 0.125, 0.4062, 0.0625, 0.4375, 0.5066, 0.4375, 0.5625, 0.4062, 0.5625, 0.4062, 0.5066, 0.4375, 0.9375, 0.4219, 1.0, 0.4062, 0.9375, 0.4219, 0.0, 0.4375, 0.0625, 0.4062, 0.0625, 0.4375, 0.4375, 0.4375, 0.4951, 0.4062, 0.4951, 0.4062, 0.4375, 0.4375, 0.875, 0.4375, 0.9375, 0.4062, 0.9375, 0.4062, 0.875, 0.4375, 0.375, 0.4375, 0.4375, 0.4062, 0.4375, 0.4062, 0.375, 0.4375, 0.8125, 0.4375, 0.875, 0.4062, 0.875, 0.4062, 0.8125, 0.4062, 0.0625, 0.4062, 0.125, 0.375, 0.125, 0.375, 0.0625, 0.4062, 0.5066, 0.4062, 0.5625, 0.375, 0.5625, 0.375, 0.5066, 0.4062, 0.9375, 0.3906, 1.0, 0.375, 0.9375, 0.3906, 0.0, 0.4062, 0.0625, 0.375, 0.0625, 0.4062, 0.4375, 0.4062, 0.4951, 0.375, 0.4951, 0.375, 0.4375, 0.4062, 0.875, 0.4062, 0.9375, 0.375, 0.9375, 0.375, 0.875, 0.4062, 0.375, 0.4062, 0.4375, 0.375, 0.4375, 0.375, 0.375, 0.4062, 0.8125, 0.4062, 0.875, 0.375, 0.875, 0.375, 0.8125, 0.4062, 0.3125, 0.4062, 0.375, 0.375, 0.375, 0.375, 0.3125, 0.4062, 0.75, 0.4062, 0.8125, 0.375, 0.8125, 0.375, 0.75, 0.4062, 0.25, 0.4062, 0.3125, 0.375, 0.3125, 0.375, 0.25, 0.4062, 0.6875, 0.4062, 0.75, 0.375, 0.75, 0.375, 0.6875, 0.4062, 0.1875, 0.4062, 0.25, 0.375, 0.25, 0.375, 0.1875, 0.4062, 0.625, 0.4062, 0.6875, 0.375, 0.6875, 0.375, 0.625, 0.4062, 0.125, 0.4062, 0.1875, 0.375, 0.1875, 0.375, 0.125, 0.4062, 0.5625, 0.4062, 0.625, 0.375, 0.625, 0.375, 0.5625, 0.375, 0.25, 0.375, 0.3125, 0.3437, 0.3125, 0.3437, 0.25, 0.375, 0.6875, 0.375, 0.75, 0.3437, 0.75, 0.3437, 0.6875, 0.375, 0.1875, 0.375, 0.25, 0.3437, 0.25, 0.3437, 0.1875, 0.375, 0.625, 0.375, 0.6875, 0.3437, 0.6875, 0.3437, 0.625, 0.375, 0.125, 0.375, 0.1875, 0.3437, 0.1875, 0.3437, 0.125, 0.375, 0.5625, 0.375, 0.625, 0.3437, 0.625, 0.3437, 0.5625, 0.375, 0.0625, 0.375, 0.125, 0.3437, 0.125, 0.3437, 0.0625, 0.375, 0.5066, 0.375, 0.5625, 0.3437, 0.5625, 0.3437, 0.5066, 0.375, 0.9375, 0.3594, 1.0, 0.3437, 0.9375, 0.3594, 0.0, 0.375, 0.0625, 0.3437, 0.0625, 0.375, 0.4375, 0.375, 0.4951, 0.3437, 0.4951, 0.3437, 0.4375, 0.375, 0.875, 0.375, 0.9375, 0.3437, 0.9375, 0.3437, 0.875, 0.375, 0.375, 0.375, 0.4375, 0.3437, 0.4375, 0.3437, 0.375, 0.375, 0.8125, 0.375, 0.875, 0.3437, 0.875, 0.3437, 0.8125, 0.375, 0.3125, 0.375, 0.375, 0.3437, 0.375, 0.3437, 0.3125, 0.375, 0.75, 0.375, 0.8125, 0.3437, 0.8125, 0.3437, 0.75, 0.3437, 0.9375, 0.3281, 1.0, 0.3125, 0.9375, 0.3281, 0.0, 0.3437, 0.0625, 0.3125, 0.0625, 0.3437, 0.4375, 0.3437, 0.4951, 0.3125, 0.4951, 0.3125, 0.4375, 0.3437, 0.875, 0.3437, 0.9375, 0.3125, 0.9375, 0.3125, 0.875, 0.3437, 0.375, 0.3437, 0.4375, 0.3125, 0.4375, 0.3125, 0.375, 0.3437, 0.8125, 0.3437, 0.875, 0.3125, 0.875, 0.3125, 0.8125, 0.3437, 0.3125, 0.3437, 0.375, 0.3125, 0.375, 0.3125, 0.3125, 0.3437, 0.75, 0.3437, 0.8125, 0.3125, 0.8125, 0.3125, 0.75, 0.3437, 0.25, 0.3437, 0.3125, 0.3125, 0.3125, 0.3125, 0.25, 0.3437, 0.6875, 0.3437, 0.75, 0.3125, 0.75, 0.3125, 0.6875, 0.3437, 0.1875, 0.3437, 0.25, 0.3125, 0.25, 0.3125, 0.1875, 0.3437, 0.625, 0.3437, 0.6875, 0.3125, 0.6875, 0.3125, 0.625, 0.3437, 0.125, 0.3437, 0.1875, 0.3125, 0.1875, 0.3125, 0.125, 0.3437, 0.5625, 0.3437, 0.625, 0.3125, 0.625, 0.3125, 0.5625, 0.3437, 0.0625, 0.3437, 0.125, 0.3125, 0.125, 0.3125, 0.0625, 0.3437, 0.5066, 0.3437, 0.5625, 0.3125, 0.5625, 0.3125, 0.5066, 0.3125, 0.6875, 0.3125, 0.75, 0.2812, 0.75, 0.2812, 0.6875, 0.3125, 0.1875, 0.3125, 0.25, 0.2812, 0.25, 0.2812, 0.1875, 0.3125, 0.625, 0.3125, 0.6875, 0.2812, 0.6875, 0.2812, 0.625, 0.3125, 0.125, 0.3125, 0.1875, 0.2812, 0.1875, 0.2812, 0.125, 0.3125, 0.5625, 0.3125, 0.625, 0.2812, 0.625, 0.2812, 0.5625, 0.3125, 0.0625, 0.3125, 0.125, 0.2812, 0.125, 0.2812, 0.0625, 0.3125, 0.5066, 0.3125, 0.5625, 0.2812, 0.5625, 0.2812, 0.5066, 0.3125, 0.9375, 0.2969, 1.0, 0.2812, 0.9375, 0.2969, 0.0, 0.3125, 0.0625, 0.2812, 0.0625, 0.3125, 0.4375, 0.3125, 0.4951, 0.2812, 0.4951, 0.2812, 0.4375, 0.3125, 0.875, 0.3125, 0.9375, 0.2812, 0.9375, 0.2812, 0.875, 0.3125, 0.375, 0.3125, 0.4375, 0.2812, 0.4375, 0.2812, 0.375, 0.3125, 0.8125, 0.3125, 0.875, 0.2812, 0.875, 0.2812, 0.8125, 0.3125, 0.3125, 0.3125, 0.375, 0.2812, 0.375, 0.2812, 0.3125, 0.3125, 0.75, 0.3125, 0.8125, 0.2812, 0.8125, 0.2812, 0.75, 0.3125, 0.25, 0.3125, 0.3125, 0.2812, 0.3125, 0.2812, 0.25, 0.2812, 0.4375, 0.2812, 0.4951, 0.25, 0.4951, 0.25, 0.4375, 0.2812, 0.875, 0.2812, 0.9375, 0.25, 0.9375, 0.25, 0.875, 0.2812, 0.375, 0.2812, 0.4375, 0.25, 0.4375, 0.25, 0.375, 0.2812, 0.8125, 0.2812, 0.875, 0.25, 0.875, 0.25, 0.8125, 0.2812, 0.3125, 0.2812, 0.375, 0.25, 0.375, 0.25, 0.3125, 0.2812, 0.75, 0.2812, 0.8125, 0.25, 0.8125, 0.25, 0.75, 0.2812, 0.25, 0.2812, 0.3125, 0.25, 0.3125, 0.25, 0.25, 0.2812, 0.6875, 0.2812, 0.75, 0.25, 0.75, 0.25, 0.6875, 0.2812, 0.1875, 0.2812, 0.25, 0.25, 0.25, 0.25, 0.1875, 0.2812, 0.625, 0.2812, 0.6875, 0.25, 0.6875, 0.25, 0.625, 0.2812, 0.125, 0.2812, 0.1875, 0.25, 0.1875, 0.25, 0.125, 0.2812, 0.5625, 0.2812, 0.625, 0.25, 0.625, 0.25, 0.5625, 0.2812, 0.0625, 0.2812, 0.125, 0.25, 0.125, 0.25, 0.0625, 0.2812, 0.5066, 0.2812, 0.5625, 0.25, 0.5625, 0.25, 0.5066, 0.2812, 0.9375, 0.2656, 1.0, 0.25, 0.9375, 0.2656, 0.0, 0.2812, 0.0625, 0.25, 0.0625, 0.25, 0.1875, 0.25, 0.25, 0.2187, 0.25, 0.2188, 0.1875, 0.25, 0.625, 0.25, 0.6875, 0.2187, 0.6875, 0.2188, 0.625, 0.25, 0.125, 0.25, 0.1875, 0.2188, 0.1875, 0.2188, 0.125, 0.25, 0.5625, 0.25, 0.625, 0.2188, 0.625, 0.2187, 0.5625, 0.25, 0.0625, 0.25, 0.125, 0.2188, 0.125, 0.2188, 0.0625, 0.25, 0.5066, 0.25, 0.5625, 0.2187, 0.5625, 0.2188, 0.5066, 0.25, 0.9375, 0.2344, 1.0, 0.2188, 0.9375, 0.2344, 0.0, 0.25, 0.0625, 0.2188, 0.0625, 0.25, 0.4375, 0.25, 0.4951, 0.2187, 0.4951, 0.2187, 0.4375, 0.25, 0.875, 0.25, 0.9375, 0.2188, 0.9375, 0.2188, 0.875, 0.25, 0.375, 0.25, 0.4375, 0.2187, 0.4375, 0.2188, 0.375, 0.25, 0.8125, 0.25, 0.875, 0.2188, 0.875, 0.2188, 0.8125, 0.25, 0.3125, 0.25, 0.375, 0.2188, 0.375, 0.2187, 0.3125, 0.25, 0.75, 0.25, 0.8125, 0.2188, 0.8125, 0.2187, 0.75, 0.25, 0.25, 0.25, 0.3125, 0.2187, 0.3125, 0.2187, 0.25, 0.25, 0.6875, 0.25, 0.75, 0.2187, 0.75, 0.2187, 0.6875, 0.2188, 0.875, 0.2188, 0.9375, 0.1875, 0.9375, 0.1875, 0.875, 0.2188, 0.375, 0.2187, 0.4375, 0.1875, 0.4375, 0.1875, 0.375, 0.2188, 0.8125, 0.2188, 0.875, 0.1875, 0.875, 0.1875, 0.8125, 0.2187, 0.3125, 0.2188, 0.375, 0.1875, 0.375, 0.1875, 0.3125, 0.2187, 0.75, 0.2188, 0.8125, 0.1875, 0.8125, 0.1875, 0.75, 0.2187, 0.25, 0.2187, 0.3125, 0.1875, 0.3125, 0.1875, 0.25, 0.2187, 0.6875, 0.2187, 0.75, 0.1875, 0.75, 0.1875, 0.6875, 0.2188, 0.1875, 0.2187, 0.25, 0.1875, 0.25, 0.1875, 0.1875, 0.2188, 0.625, 0.2187, 0.6875, 0.1875, 0.6875, 0.1875, 0.625, 0.2188, 0.125, 0.2188, 0.1875, 0.1875, 0.1875, 0.1875, 0.125, 0.2187, 0.5625, 0.2188, 0.625, 0.1875, 0.625, 0.1875, 0.5625, 0.2188, 0.0625, 0.2188, 0.125, 0.1875, 0.125, 0.1875, 0.0625, 0.2188, 0.5066, 0.2187, 0.5625, 0.1875, 0.5625, 0.1875, 0.5066, 0.2188, 0.9375, 0.2031, 1.0, 0.1875, 0.9375, 0.2031, 0.0, 0.2188, 0.0625, 0.1875, 0.0625, 0.2187, 0.4375, 0.2187, 0.4951, 0.1875, 0.4951, 0.1875, 0.4375, 0.1875, 0.625, 0.1875, 0.6875, 0.1562, 0.6875, 0.1563, 0.625, 0.1875, 0.125, 0.1875, 0.1875, 0.1563, 0.1875, 0.1563, 0.125, 0.1875, 0.5625, 0.1875, 0.625, 0.1563, 0.625, 0.1562, 0.5625, 0.1875, 0.0625, 0.1875, 0.125, 0.1563, 0.125, 0.1563, 0.0625, 0.1875, 0.5066, 0.1875, 0.5625, 0.1562, 0.5625, 0.1562, 0.5066, 0.1875, 0.9375, 0.1719, 1.0, 0.1563, 0.9375, 0.1719, 0.0, 0.1875, 0.0625, 0.1563, 0.0625, 0.1875, 0.4375, 0.1875, 0.4951, 0.1562, 0.4951, 0.1562, 0.4375, 0.1875, 0.875, 0.1875, 0.9375, 0.1563, 0.9375, 0.1563, 0.875, 0.1875, 0.375, 0.1875, 0.4375, 0.1562, 0.4375, 0.1563, 0.375, 0.1875, 0.8125, 0.1875, 0.875, 0.1563, 0.875, 0.1563, 0.8125, 0.1875, 0.3125, 0.1875, 0.375, 0.1563, 0.375, 0.1562, 0.3125, 0.1875, 0.75, 0.1875, 0.8125, 0.1563, 0.8125, 0.1563, 0.75, 0.1875, 0.25, 0.1875, 0.3125, 0.1562, 0.3125, 0.1563, 0.25, 0.1875, 0.6875, 0.1875, 0.75, 0.1563, 0.75, 0.1562, 0.6875, 0.1875, 0.1875, 0.1875, 0.25, 0.1563, 0.25, 0.1563, 0.1875, 0.1563, 0.375, 0.1562, 0.4375, 0.125, 0.4375, 0.125, 0.375, 0.1563, 0.8125, 0.1563, 0.875, 0.125, 0.875, 0.125, 0.8125, 0.1562, 0.3125, 0.1563, 0.375, 0.125, 0.375, 0.125, 0.3125, 0.1563, 0.75, 0.1563, 0.8125, 0.125, 0.8125, 0.125, 0.75, 0.1563, 0.25, 0.1562, 0.3125, 0.125, 0.3125, 0.125, 0.25, 0.1562, 0.6875, 0.1563, 0.75, 0.125, 0.75, 0.125, 0.6875, 0.1563, 0.1875, 0.1563, 0.25, 0.125, 0.25, 0.125, 0.1875, 0.1563, 0.625, 0.1562, 0.6875, 0.125, 0.6875, 0.125, 0.625, 0.1563, 0.125, 0.1563, 0.1875, 0.125, 0.1875, 0.125, 0.125, 0.1562, 0.5625, 0.1563, 0.625, 0.125, 0.625, 0.125, 0.5625, 0.1563, 0.0625, 0.1563, 0.125, 0.125, 0.125, 0.125, 0.0625, 0.1562, 0.5066, 0.1562, 0.5625, 0.125, 0.5625, 0.125, 0.5066, 0.1563, 0.9375, 0.1406, 1.0, 0.125, 0.9375, 0.1406, 0.0, 0.1563, 0.0625, 0.125, 0.0625, 0.1562, 0.4375, 0.1562, 0.4951, 0.125, 0.4951, 0.125, 0.4375, 0.1563, 0.875, 0.1563, 0.9375, 0.125, 0.9375, 0.125, 0.875, 0.125, 0.125, 0.125, 0.1875, 0.09375, 0.1875, 0.09375, 0.125, 0.125, 0.5625, 0.125, 0.625, 0.09375, 0.625, 0.09375, 0.5625, 0.125, 0.0625, 0.125, 0.125, 0.09375, 0.125, 0.09375, 0.0625, 0.125, 0.5066, 0.125, 0.5625, 0.09375, 0.5625, 0.09375, 0.5066, 0.125, 0.9375, 0.1094, 1.0, 0.09375, 0.9375, 0.1094, 0.0, 0.125, 0.0625, 0.09375, 0.0625, 0.125, 0.4375, 0.125, 0.4951, 0.09375, 0.4951, 0.09375, 0.4375, 0.125, 0.875, 0.125, 0.9375, 0.09375, 0.9375, 0.09375, 0.875, 0.125, 0.375, 0.125, 0.4375, 0.09375, 0.4375, 0.09375, 0.375, 0.125, 0.8125, 0.125, 0.875, 0.09375, 0.875, 0.09375, 0.8125, 0.125, 0.3125, 0.125, 0.375, 0.09375, 0.375, 0.09375, 0.3125, 0.125, 0.75, 0.125, 0.8125, 0.09375, 0.8125, 0.09375, 0.75, 0.125, 0.25, 0.125, 0.3125, 0.09375, 0.3125, 0.09375, 0.25, 0.125, 0.6875, 0.125, 0.75, 0.09375, 0.75, 0.09375, 0.6875, 0.125, 0.1875, 0.125, 0.25, 0.09375, 0.25, 0.09375, 0.1875, 0.125, 0.625, 0.125, 0.6875, 0.09375, 0.6875, 0.09375, 0.625, 0.09375, 0.3125, 0.09375, 0.375, 0.0625, 0.375, 0.0625, 0.3125, 0.09375, 0.75, 0.09375, 0.8125, 0.0625, 0.8125, 0.0625, 0.75, 0.09375, 0.25, 0.09375, 0.3125, 0.0625, 0.3125, 0.0625, 0.25, 0.09375, 0.6875, 0.09375, 0.75, 0.0625, 0.75, 0.0625, 0.6875, 0.09375, 0.1875, 0.09375, 0.25, 0.0625, 0.25, 0.0625, 0.1875, 0.09375, 0.625, 0.09375, 0.6875, 0.0625, 0.6875, 0.0625, 0.625, 0.09375, 0.125, 0.09375, 0.1875, 0.0625, 0.1875, 0.0625, 0.125, 0.09375, 0.5625, 0.09375, 0.625, 0.0625, 0.625, 0.0625, 0.5625, 0.09375, 0.0625, 0.09375, 0.125, 0.0625, 0.125, 0.0625, 0.0625, 0.09375, 0.5066, 0.09375, 0.5625, 0.0625, 0.5625, 0.0625, 0.5066, 0.09375, 0.9375, 0.07813, 1.0, 0.0625, 0.9375, 0.07813, 0.0, 0.09375, 0.0625, 0.0625, 0.0625, 0.09375, 0.4375, 0.09375, 0.4951, 0.0625, 0.4951, 0.0625, 0.4375, 0.09375, 0.875, 0.09375, 0.9375, 0.0625, 0.9375, 0.0625, 0.875, 0.09375, 0.375, 0.09375, 0.4375, 0.0625, 0.4375, 0.0625, 0.375, 0.09375, 0.8125, 0.09375, 0.875, 0.0625, 0.875, 0.0625, 0.8125, 0.0625, 0.0625, 0.0625, 0.125, 0.03125, 0.125, 0.03125, 0.0625, 0.0625, 0.5066, 0.0625, 0.5625, 0.03125, 0.5625, 0.03125, 0.5066, 0.0625, 0.9375, 0.04688, 1.0, 0.03125, 0.9375, 0.04688, 0.0, 0.0625, 0.0625, 0.03125, 0.0625, 0.0625, 0.4375, 0.0625, 0.4951, 0.03125, 0.4951, 0.03125, 0.4375, 0.0625, 0.875, 0.0625, 0.9375, 0.03125, 0.9375, 0.03125, 0.875, 0.0625, 0.375, 0.0625, 0.4375, 0.03125, 0.4375, 0.03125, 0.375, 0.0625, 0.8125, 0.0625, 0.875, 0.03125, 0.875, 0.03125, 0.8125, 0.0625, 0.3125, 0.0625, 0.375, 0.03125, 0.375, 0.03125, 0.3125, 0.0625, 0.75, 0.0625, 0.8125, 0.03125, 0.8125, 0.03125, 0.75, 0.0625, 0.25, 0.0625, 0.3125, 0.03125, 0.3125, 0.03125, 0.25, 0.0625, 0.6875, 0.0625, 0.75, 0.03125, 0.75, 0.03125, 0.6875, 0.0625, 0.1875, 0.0625, 0.25, 0.03125, 0.25, 0.03125, 0.1875, 0.0625, 0.625, 0.0625, 0.6875, 0.03125, 0.6875, 0.03125, 0.625, 0.0625, 0.125, 0.0625, 0.1875, 0.03125, 0.1875, 0.03125, 0.125, 0.0625, 0.5625, 0.0625, 0.625, 0.03125, 0.625, 0.03125, 0.5625, 0.03125, 0.75, 0.03125, 0.8125, 5.96e-08, 0.8125, 0.0, 0.75, 0.03125, 0.25, 0.03125, 0.3125, 0.0, 0.3125, 0.0, 0.25, 0.03125, 0.6875, 0.03125, 0.75, 0.0, 0.75, 0.0, 0.6875, 0.03125, 0.1875, 0.03125, 0.25, 0.0, 0.25, 5.96e-08, 0.1875, 0.03125, 0.625, 0.03125, 0.6875, 0.0, 0.6875, 5.96e-08, 0.625, 0.03125, 0.125, 0.03125, 0.1875, 5.96e-08, 0.1875, 8.941e-08, 0.125, 0.03125, 0.5625, 0.03125, 0.625, 5.96e-08, 0.625, 0.0, 0.5625, 0.03125, 0.0625, 0.03125, 0.125, 8.941e-08, 0.125, 2.384e-07, 0.0625, 0.03125, 0.5066, 0.03125, 0.5625, 0.0, 0.5625, 0.0, 0.5066, 0.03125, 0.9375, 0.01563, 1.0, 2.384e-07, 0.9375, 0.01563, 0.0, 0.03125, 0.0625, 2.384e-07, 0.0625, 0.03125, 0.4375, 0.03125, 0.4951, 0.0, 0.4951, 0.0, 0.4375, 0.03125, 0.875, 0.03125, 0.9375, 2.384e-07, 0.9375, 8.941e-08, 0.875, 0.03125, 0.375, 0.03125, 0.4375, 0.0, 0.4375, 5.96e-08, 0.375, 0.03125, 0.8125, 0.03125, 0.875, 8.941e-08, 0.875, 5.96e-08, 0.8125, 0.03125, 0.3125, 0.03125, 0.375, 5.96e-08, 0.375, 0.0, 0.3125, 1.0, 0.5066, 1.0, 0.5625, 0.9688, 0.5625, 0.9688, 0.5066, 1.0, 0.9375, 0.9844, 1.0, 0.9688, 0.9375, 0.9844, 0.0, 1.0, 0.0625, 0.9688, 0.0625, 1.0, 0.4375, 1.0, 0.4951, 0.9688, 0.4951, 0.9688, 0.4375, 1.0, 0.875, 1.0, 0.9375, 0.9688, 0.9375, 0.9688, 0.875, 1.0, 0.375, 1.0, 0.4375, 0.9688, 0.4375, 0.9688, 0.375, 1.0, 0.8125, 1.0, 0.875, 0.9688, 0.875, 0.9688, 0.8125, 1.0, 0.3125, 1.0, 0.375, 0.9688, 0.375, 0.9688, 0.3125, 1.0, 0.75, 1.0, 0.8125, 0.9688, 0.8125, 0.9688, 0.75, 1.0, 0.25, 1.0, 0.3125, 0.9688, 0.3125, 0.9688, 0.25, 1.0, 0.6875, 1.0, 0.75, 0.9688, 0.75, 0.9688, 0.6875, 1.0, 0.1875, 1.0, 0.25, 0.9688, 0.25, 0.9688, 0.1875, 1.0, 0.625, 1.0, 0.6875, 0.9688, 0.6875, 0.9688, 0.625, 1.0, 0.125, 1.0, 0.1875, 0.9688, 0.1875, 0.9688, 0.125, 1.0, 0.5625, 1.0, 0.625, 0.9688, 0.625, 0.9688, 0.5625, 1.0, 0.0625, 1.0, 0.125, 0.9688, 0.125, 0.9688, 0.0625, 0.9688, 0.25, 0.9688, 0.3125, 0.9375, 0.3125, 0.9375, 0.25, 0.9688, 0.6875, 0.9688, 0.75, 0.9375, 0.75, 0.9375, 0.6875, 0.9688, 0.1875, 0.9688, 0.25, 0.9375, 0.25, 0.9375, 0.1875, 0.9688, 0.625, 0.9688, 0.6875, 0.9375, 0.6875, 0.9375, 0.625, 0.9688, 0.125, 0.9688, 0.1875, 0.9375, 0.1875, 0.9375, 0.125, 0.9688, 0.5625, 0.9688, 0.625, 0.9375, 0.625, 0.9375, 0.5625, 0.9688, 0.0625, 0.9688, 0.125, 0.9375, 0.125, 0.9375, 0.0625, 0.9688, 0.5066, 0.9688, 0.5625, 0.9375, 0.5625, 0.9375, 0.5066, 0.9688, 0.9375, 0.9531, 1.0, 0.9375, 0.9375, 0.9531, 0.0, 0.9688, 0.0625, 0.9375, 0.0625, 0.9688, 0.4375, 0.9688, 0.4951, 0.9375, 0.4951, 0.9375, 0.4375, 0.9688, 0.875, 0.9688, 0.9375, 0.9375, 0.9375, 0.9375, 0.875, 0.9688, 0.375, 0.9688, 0.4375, 0.9375, 0.4375, 0.9375, 0.375, 0.9688, 0.8125, 0.9688, 0.875, 0.9375, 0.875, 0.9375, 0.8125, 0.9688, 0.3125, 0.9688, 0.375, 0.9375, 0.375, 0.9375, 0.3125, 0.9688, 0.75, 0.9688, 0.8125, 0.9375, 0.8125, 0.9375, 0.75, 0.9375, 0.9375, 0.9219, 1.0, 0.9063, 0.9375, 0.9219, 0.0, 0.9375, 0.0625, 0.9063, 0.0625, 0.9375, 0.4375, 0.9375, 0.4951, 0.9062, 0.4951, 0.9062, 0.4375, 0.9375, 0.875, 0.9375, 0.9375, 0.9063, 0.9375, 0.9063, 0.875, 0.9375, 0.375, 0.9375, 0.4375, 0.9062, 0.4375, 0.9062, 0.375, 0.9375, 0.8125, 0.9375, 0.875, 0.9063, 0.875, 0.9062, 0.8125, 0.9375, 0.3125, 0.9375, 0.375, 0.9062, 0.375, 0.9062, 0.3125, 0.9375, 0.75, 0.9375, 0.8125, 0.9062, 0.8125, 0.9062, 0.75, 0.9375, 0.25, 0.9375, 0.3125, 0.9062, 0.3125, 0.9062, 0.25, 0.9375, 0.6875, 0.9375, 0.75, 0.9062, 0.75, 0.9062, 0.6875, 0.9375, 0.1875, 0.9375, 0.25, 0.9062, 0.25, 0.9062, 0.1875, 0.9375, 0.625, 0.9375, 0.6875, 0.9062, 0.6875, 0.9062, 0.625, 0.9375, 0.125, 0.9375, 0.1875, 0.9062, 0.1875, 0.9063, 0.125, 0.9375, 0.5625, 0.9375, 0.625, 0.9062, 0.625, 0.9062, 0.5625, 0.9375, 0.0625, 0.9375, 0.125, 0.9063, 0.125, 0.9063, 0.0625, 0.9375, 0.5066, 0.9375, 0.5625, 0.9062, 0.5625, 0.9062, 0.5066, 0.9062, 0.6875, 0.9062, 0.75, 0.875, 0.75, 0.875, 0.6875, 0.9062, 0.1875, 0.9062, 0.25, 0.875, 0.25, 0.875, 0.1875, 0.9062, 0.625, 0.9062, 0.6875, 0.875, 0.6875, 0.875, 0.625, 0.9063, 0.125, 0.9062, 0.1875, 0.875, 0.1875, 0.875, 0.125, 0.9062, 0.5625, 0.9062, 0.625, 0.875, 0.625, 0.875, 0.5625, 0.9063, 0.0625, 0.9063, 0.125, 0.875, 0.125, 0.875, 0.0625, 0.9062, 0.5066, 0.9062, 0.5625, 0.875, 0.5625, 0.875, 0.5066, 0.9063, 0.9375, 0.8906, 1.0, 0.875, 0.9375, 0.8906, 0.0, 0.9063, 0.0625, 0.875, 0.0625, 0.9062, 0.4375, 0.9062, 0.4951, 0.875, 0.4951, 0.875, 0.4375, 0.9063, 0.875, 0.9063, 0.9375, 0.875, 0.9375, 0.875, 0.875, 0.9062, 0.375, 0.9062, 0.4375, 0.875, 0.4375, 0.875, 0.375, 0.9062, 0.8125, 0.9063, 0.875, 0.875, 0.875, 0.875, 0.8125, 0.9062, 0.3125, 0.9062, 0.375, 0.875, 0.375, 0.875, 0.3125, 0.9062, 0.75, 0.9062, 0.8125, 0.875, 0.8125, 0.875, 0.75, 0.9062, 0.25, 0.9062, 0.3125, 0.875, 0.3125, 0.875, 0.25, 0.875, 0.4375, 0.875, 0.4951, 0.8438, 0.4951, 0.8438, 0.4375, 0.875, 0.875, 0.875, 0.9375, 0.8438, 0.9375, 0.8438, 0.875, 0.875, 0.375, 0.875, 0.4375, 0.8438, 0.4375, 0.8438, 0.375, 0.875, 0.8125, 0.875, 0.875, 0.8438, 0.875, 0.8438, 0.8125, 0.875, 0.3125, 0.875, 0.375, 0.8438, 0.375, 0.8438, 0.3125, 0.875, 0.75, 0.875, 0.8125, 0.8438, 0.8125, 0.8438, 0.75, 0.875, 0.25, 0.875, 0.3125, 0.8438, 0.3125, 0.8438, 0.25, 0.875, 0.6875, 0.875, 0.75, 0.8438, 0.75, 0.8438, 0.6875, 0.875, 0.1875, 0.875, 0.25, 0.8438, 0.25, 0.8438, 0.1875, 0.875, 0.625, 0.875, 0.6875, 0.8438, 0.6875, 0.8438, 0.625, 0.875, 0.125, 0.875, 0.1875, 0.8438, 0.1875, 0.8438, 0.125, 0.875, 0.5625, 0.875, 0.625, 0.8438, 0.625, 0.8438, 0.5625, 0.875, 0.0625, 0.875, 0.125, 0.8438, 0.125, 0.8438, 0.0625, 0.875, 0.5066, 0.875, 0.5625, 0.8438, 0.5625, 0.8438, 0.5066, 0.875, 0.9375, 0.8594, 1.0, 0.8438, 0.9375, 0.8594, 0.0, 0.875, 0.0625, 0.8438, 0.0625, 0.8438, 0.1875, 0.8438, 0.25, 0.8125, 0.25, 0.8125, 0.1875, 0.8438, 0.625, 0.8438, 0.6875, 0.8125, 0.6875, 0.8125, 0.625, 0.8438, 0.125, 0.8438, 0.1875, 0.8125, 0.1875, 0.8125, 0.125, 0.8438, 0.5625, 0.8438, 0.625, 0.8125, 0.625, 0.8125, 0.5625, 0.8438, 0.0625, 0.8438, 0.125, 0.8125, 0.125, 0.8125, 0.0625, 0.8438, 0.5066, 0.8438, 0.5625, 0.8125, 0.5625, 0.8125, 0.5066, 0.8438, 0.9375, 0.8281, 1.0, 0.8125, 0.9375, 0.8281, 0.0, 0.8438, 0.0625, 0.8125, 0.0625, 0.8438, 0.4375, 0.8438, 0.4951, 0.8125, 0.4951, 0.8125, 0.4375, 0.8438, 0.875, 0.8438, 0.9375, 0.8125, 0.9375, 0.8125, 0.875, 0.8438, 0.375, 0.8438, 0.4375, 0.8125, 0.4375, 0.8125, 0.375, 0.8438, 0.8125, 0.8438, 0.875, 0.8125, 0.875, 0.8125, 0.8125, 0.8438, 0.3125, 0.8438, 0.375, 0.8125, 0.375, 0.8125, 0.3125, 0.8438, 0.75, 0.8438, 0.8125, 0.8125, 0.8125, 0.8125, 0.75, 0.8438, 0.25, 0.8438, 0.3125, 0.8125, 0.3125, 0.8125, 0.25, 0.8438, 0.6875, 0.8438, 0.75, 0.8125, 0.75, 0.8125, 0.6875, 0.8125, 0.375, 0.8125, 0.4375, 0.7812, 0.4375, 0.7812, 0.375, 0.8125, 0.8125, 0.8125, 0.875, 0.7812, 0.875, 0.7812, 0.8125, 0.8125, 0.3125, 0.8125, 0.375, 0.7812, 0.375, 0.7812, 0.3125, 0.8125, 0.75, 0.8125, 0.8125, 0.7812, 0.8125, 0.7812, 0.75, 0.8125, 0.25, 0.8125, 0.3125, 0.7812, 0.3125, 0.7812, 0.25, 0.8125, 0.6875, 0.8125, 0.75, 0.7812, 0.75, 0.7812, 0.6875, 0.8125, 0.1875, 0.8125, 0.25, 0.7812, 0.25, 0.7812, 0.1875, 0.8125, 0.625, 0.8125, 0.6875, 0.7812, 0.6875, 0.7812, 0.625, 0.8125, 0.125, 0.8125, 0.1875, 0.7812, 0.1875, 0.7812, 0.125, 0.8125, 0.5625, 0.8125, 0.625, 0.7812, 0.625, 0.7812, 0.5625, 0.8125, 0.0625, 0.8125, 0.125, 0.7812, 0.125, 0.7812, 0.0625, 0.8125, 0.5066, 0.8125, 0.5625, 0.7812, 0.5625, 0.7812, 0.5066, 0.8125, 0.9375, 0.7969, 1.0, 0.7812, 0.9375, 0.7969, 0.0, 0.8125, 0.0625, 0.7812, 0.0625, 0.8125, 0.4375, 0.8125, 0.4951, 0.7812, 0.4951, 0.7812, 0.4375, 0.8125, 0.875, 0.8125, 0.9375, 0.7812, 0.9375, 0.7812, 0.875, 0.7812, 0.125, 0.7812, 0.1875, 0.75, 0.1875, 0.75, 0.125, 0.7812, 0.5625, 0.7812, 0.625, 0.75, 0.625, 0.75, 0.5625, 0.7812, 0.0625, 0.7812, 0.125, 0.75, 0.125, 0.75, 0.0625, 0.7812, 0.5066, 0.7812, 0.5625, 0.75, 0.5625, 0.75, 0.5066, 0.7812, 0.9375, 0.7656, 1.0, 0.75, 0.9375, 0.7656, 0.0, 0.7812, 0.0625, 0.75, 0.0625, 0.7812, 0.4375, 0.7812, 0.4951, 0.75, 0.4951, 0.75, 0.4375, 0.7812, 0.875, 0.7812, 0.9375, 0.75, 0.9375, 0.75, 0.875, 0.7812, 0.375, 0.7812, 0.4375, 0.75, 0.4375, 0.75, 0.375, 0.7812, 0.8125, 0.7812, 0.875, 0.75, 0.875, 0.75, 0.8125, 0.7812, 0.3125, 0.7812, 0.375, 0.75, 0.375, 0.75, 0.3125, 0.7812, 0.75, 0.7812, 0.8125, 0.75, 0.8125, 0.75, 0.75, 0.7812, 0.25, 0.7812, 0.3125, 0.75, 0.3125, 0.75, 0.25, 0.7812, 0.6875, 0.7812, 0.75, 0.75, 0.75, 0.75, 0.6875, 0.7812, 0.1875, 0.7812, 0.25, 0.75, 0.25, 0.75, 0.1875, 0.7812, 0.625, 0.7812, 0.6875, 0.75, 0.6875, 0.75, 0.625, 0.7812, 0.4951, 0.7812, 0.5066, 0.75, 0.5066, 0.75, 0.4951, 0.8125, 0.4951, 0.8125, 0.5066, 0.7812, 0.5066, 0.7812, 0.4951, 0.8438, 0.4951, 0.8438, 0.5066, 0.8125, 0.5066, 0.8125, 0.4951, 0.875, 0.4951, 0.875, 0.5066, 0.8438, 0.5066, 0.8438, 0.4951, 0.9062, 0.4951, 0.9062, 0.5066, 0.875, 0.5066, 0.875, 0.4951, 0.9375, 0.4951, 0.9375, 0.5066, 0.9062, 0.5066, 0.9062, 0.4951, 0.9688, 0.4951, 0.9688, 0.5066, 0.9375, 0.5066, 0.9375, 0.4951, 1.0, 0.4951, 1.0, 0.5066, 0.9688, 0.5066, 0.9688, 0.4951, 0.03125, 0.4951, 0.03125, 0.5066, 0.0, 0.5066, 0.0, 0.4951, 0.0625, 0.4951, 0.0625, 0.5066, 0.03125, 0.5066, 0.03125, 0.4951, 0.09375, 0.4951, 0.09375, 0.5066, 0.0625, 0.5066, 0.0625, 0.4951, 0.125, 0.4951, 0.125, 0.5066, 0.09375, 0.5066, 0.09375, 0.4951, 0.1562, 0.4951, 0.1562, 0.5066, 0.125, 0.5066, 0.125, 0.4951, 0.1875, 0.4951, 0.1875, 0.5066, 0.1562, 0.5066, 0.1562, 0.4951, 0.2187, 0.4951, 0.2188, 0.5066, 0.1875, 0.5066, 0.1875, 0.4951, 0.25, 0.4951, 0.25, 0.5066, 0.2188, 0.5066, 0.2187, 0.4951, 0.2812, 0.4951, 0.2812, 0.5066, 0.25, 0.5066, 0.25, 0.4951, 0.3125, 0.4951, 0.3125, 0.5066, 0.2812, 0.5066, 0.2812, 0.4951, 0.3437, 0.4951, 0.3437, 0.5066, 0.3125, 0.5066, 0.3125, 0.4951, 0.375, 0.4951, 0.375, 0.5066, 0.3437, 0.5066, 0.3437, 0.4951, 0.4062, 0.4951, 0.4062, 0.5066, 0.375, 0.5066, 0.375, 0.4951, 0.4375, 0.4951, 0.4375, 0.5066, 0.4062, 0.5066, 0.4062, 0.4951, 0.4687, 0.4951, 0.4687, 0.5066, 0.4375, 0.5066, 0.4375, 0.4951, 0.5, 0.4951, 0.5, 0.5066, 0.4687, 0.5066, 0.4687, 0.4951, 0.5312, 0.4951, 0.5312, 0.5066, 0.5, 0.5066, 0.5, 0.4951, 0.5625, 0.4951, 0.5625, 0.5066, 0.5312, 0.5066, 0.5312, 0.4951, 0.5937, 0.4951, 0.5937, 0.5066, 0.5625, 0.5066, 0.5625, 0.4951, 0.625, 0.4951, 0.625, 0.5066, 0.5937, 0.5066, 0.5937, 0.4951, 0.6562, 0.4951, 0.6562, 0.5066, 0.625, 0.5066, 0.625, 0.4951, 0.6875, 0.4951, 0.6875, 0.5066, 0.6562, 0.5066, 0.6562, 0.4951, 0.7188, 0.4951, 0.7188, 0.5066, 0.6875, 0.5066, 0.6875, 0.4951, 0.75, 0.4951, 0.75, 0.5066, 0.7188, 0.5066, 0.7188, 0.4951])
me_sphere.materials.append(mat_material_001)
me_sphere.use_remesh_fix_poles = True
me_sphere.use_remesh_preserve_attributes = False
me_sphere.use_mirror_vertex_groups = False
me_sphere.update()

# ---- objects
ob_light = bpy.data.objects.new('Light', light_light)
ob_camera = bpy.data.objects.new('Camera', cam_camera)
ob_sphere = bpy.data.objects.new('Sphere', me_sphere)

# ---- transforms, parenting, visibility, modifiers, constraints
ob_light.location = (4.076, 1.005, 5.904)
ob_light.rotation_euler = (0.6503, 0.05522, 1.866)
ob_light.lock_rotations_4d = False
ob_light.empty_display_type = 'ARROWS'
ob_light.color = (0.0, 0.0, 0.0, 0.0)
ob_light.lineart.crease_threshold = 0.0
ob_camera.location = (7.359, -6.926, 4.958)
ob_camera.rotation_euler = (1.109, 0.0, 0.8149)
ob_camera.lock_rotations_4d = False
ob_camera.empty_display_type = 'ARROWS'
ob_camera.color = (0.0, 0.0, 0.0, 0.0)
ob_camera.display_type = 'WIRE'
ob_camera.lineart.crease_threshold = 0.0
ob_sphere.location = (0.0, 0.0, 0.0)
ob_sphere.rotation_euler = (0.0, 1.571, 0.0)
ob_sphere.lineart.crease_threshold = 0.0
_m = ob_sphere.modifiers.new('Subdivision', 'SUBSURF')
_m.uv_smooth = 'PRESERVE_CORNERS'
_m.quality = 1
_m.render_levels = 1

# ---- collection membership
col_collection.objects.link(ob_light)
col_collection.objects.link(ob_camera)
col_collection.objects.link(ob_sphere)

# ---- scene / render settings (as saved in the file)
scene.camera = ob_camera
scene.frame_start = 1; scene.frame_end = 250; scene.frame_set(1)
scene.render.engine = 'BLENDER_EEVEE_NEXT'
scene.cycles.use_denoising = False
scene.cycles.samples = 128
scene.cycles.sampling_pattern = 'TABULATED_SOBOL'
scene.cycles.use_adaptive_sampling = False
scene.cycles.use_light_tree = False
scene.view_settings.view_transform = 'Filmic'
bpy.context.view_layer.update()
